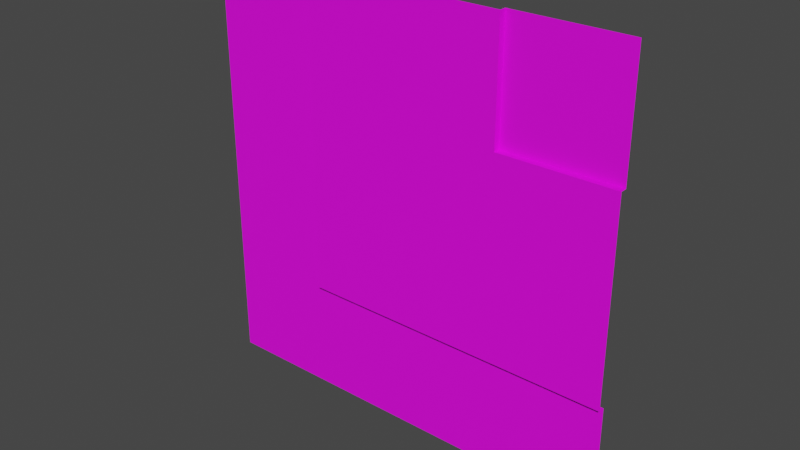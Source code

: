 # Source: turnTile.blend  (saved by Blender 3.4.6; exported with 4.5.12 LTS)
import bpy
from mathutils import Matrix  # noqa: F401  (used for matrix-valued properties, if any)

bpy.ops.wm.read_factory_settings(use_empty=True)
scene = bpy.context.scene
scene.name = 'Scene'

# ---- collections
col_collection = bpy.data.collections.new('Collection'); scene.collection.children.link(col_collection)

# ---- images (referenced by path relative to the original .blend; pixels are not part of the script)
import os
ASSET_DIR = os.environ.get("B2B_ASSET_DIR", "")  # directory of the original .blend (textures are referenced by path, not embedded)
HERE = os.path.dirname(os.path.abspath(__file__))  # packed textures are extracted next to this script under _unpacked/

def load_image(name, relpath, width, height, colorspace="sRGB"):
    """Load a texture the original file referenced (path relative to the .blend, or extracted next to this script)."""
    p = next((c for c in (os.path.join(HERE, relpath), os.path.join(ASSET_DIR, relpath)) if relpath and os.path.exists(c)), "")
    if p:
        img = bpy.data.images.load(p, check_existing=True)
        img.name = name
    else:  # same state as the original file: an image datablock whose file is absent (Cycles renders it pink)
        img = bpy.data.images.new(name, width, height)
        img.source = "FILE"
        img.filepath = "//" + (relpath or name)
    img.colorspace_settings.name = colorspace
    return img
img_turn_png = load_image('Turn.png', 'Materials/Turn.png', 1024, 1024, 'sRGB')

# ---- materials (node trees are filled in below, after node groups)
mat_material_001 = bpy.data.materials.new('Material.001')
mat_material_001.use_transparent_shadow = False

# ---- material node trees
mat_material_001.use_nodes = True; mat_material_001.node_tree.nodes.clear()
_N = mat_material_001.node_tree.nodes; _L = mat_material_001.node_tree.links
n0 = _N.new('ShaderNodeBsdfPrincipled'); n0.name = 'Principled BSDF'; n0.location = (10, 300)
n0.distribution = 'GGX'
n0.subsurface_method = 'RANDOM_WALK_SKIN'
n0.inputs[3].default_value = 1.45
n0.inputs[27].default_value = (0.0, 0.0, 0.0, 1.0)
n0.inputs[28].default_value = 1.0
n1 = _N.new('ShaderNodeOutputMaterial'); n1.name = 'Material Output'; n1.location = (300, 300)
n2 = _N.new('ShaderNodeTexImage'); n2.name = 'Image Texture'; n2.location = (-368, 223)
n2.image = img_turn_png
_L.new(n0.outputs[0], n1.inputs[0])
_L.new(n2.outputs[0], n0.inputs[0])
n1.is_active_output = True

# ---- world
world_world = bpy.data.worlds.new('World'); scene.world = world_world
world_world.use_nodes = True; world_world.node_tree.nodes.clear()
_N = world_world.node_tree.nodes; _L = world_world.node_tree.links
n0 = _N.new('ShaderNodeOutputWorld'); n0.name = 'World Output'; n0.location = (300, 300)
n1 = _N.new('ShaderNodeBackground'); n1.name = 'Background'; n1.location = (10, 300)
n1.inputs[0].default_value = (0.05088, 0.05088, 0.05088, 1.0)
_L.new(n1.outputs[0], n0.inputs[0])
n0.is_active_output = True
world_world.color = (0.05088, 0.05088, 0.05088)
world_world.use_sun_shadow = False
world_world.sun_shadow_jitter_overblur = 0.0

# ---- meshes
me_plane = bpy.data.meshes.new('Plane')
me_plane.from_pydata([(-1.0, 4.371e-08, 1.0), (1.0, 4.371e-08, 1.0), (-1.0, -4.371e-08, -1.0), (1.0, -4.371e-08, -1.0), (-1.0, -2.034e-08, -0.4652), (-1.0, 0.0, 0.0), (-1.0, 2.016e-08, 0.4612), (-0.4698, 4.371e-08, 1.0), (0.466, 4.371e-08, 1.0), (1.0, 2.016e-08, 0.4612), (1.0, -2.034e-08, -0.4652), (0.466, -4.371e-08, -1.0), (0.0, -4.371e-08, -1.0), (-0.4698, -4.371e-08, -1.0), (-0.4698, 2.016e-08, 0.4612), (-0.4698, 0.0, 0.0), (-0.4698, -2.034e-08, -0.4652), (0.0, -2.034e-08, -0.4652), (0.466, 2.016e-08, 0.4612), (0.466, -2.034e-08, -0.4652), (-0.4698, -0.03, 1.0), (0.0, -0.03, 1.0), (0.466, -0.03, 1.0), (1.0, -0.03, 0.4612), (1.0, -0.03, 1.311e-09), (1.0, -0.03, -0.4652), (-0.4698, -0.03, 0.4612), (-0.4698, -0.03, 1.311e-09), (-0.4698, -0.03, -0.4652), (0.0, -0.03, 0.4612), (0.0, -0.03, 1.311e-09), (0.0, -0.03, -0.4652), (0.466, -0.03, 0.4612), (0.466, -0.03, 1.311e-09), (0.466, -0.03, -0.4652)], [], [(19, 10, 3, 11), (4, 16, 13, 2), (16, 17, 12, 13), (17, 19, 11, 12), (0, 7, 14, 6), (6, 14, 15, 5), (5, 15, 16, 4), (10, 19, 34, 25), (8, 18, 32, 22), (15, 14, 26, 27), (8, 1, 9, 18), (14, 7, 20, 26), (18, 9, 23, 32), (20, 21, 29, 26), (26, 29, 30, 27), (27, 30, 31, 28), (21, 22, 32, 29), (29, 32, 33, 30), (30, 33, 34, 31), (32, 23, 24, 33), (33, 24, 25, 34), (19, 17, 31, 34), (16, 15, 27, 28), (17, 16, 28, 31)])
_uv = me_plane.uv_layers.new(name='UVMap')
_uv.uv.foreach_set('vector', [0.7317, 0.2679, 0.7317, 0.001894, 0.9981, 0.001894, 0.9981, 0.2679, 0.7317, 0.9981, 0.7317, 0.734, 0.9981, 0.734, 0.9981, 0.9981, 0.7317, 0.734, 0.7317, 0.5, 0.9981, 0.5, 0.9981, 0.734, 0.7317, 0.5, 0.7317, 0.2679, 0.9981, 0.2679, 0.9981, 0.5, 0.001894, 0.9981, 0.001894, 0.734, 0.2703, 0.734, 0.2703, 0.9981, 0.2703, 0.9981, 0.2703, 0.734, 0.5, 0.734, 0.5, 0.9981, 0.5, 0.9981, 0.5, 0.734, 0.7317, 0.734, 0.7317, 0.9981, 0.7317, 0.001894, 0.7317, 0.2679, 0.7317, 0.2679, 0.7317, 0.001894, 0.001894, 0.2679, 0.2703, 0.2679, 0.2703, 0.2679, 0.001894, 0.2679, 0.5, 0.734, 0.2703, 0.734, 0.2703, 0.734, 0.5, 0.734, 0.001894, 0.2679, 0.001894, 0.001894, 0.2703, 0.001894, 0.2703, 0.2679, 0.2703, 0.734, 0.001894, 0.734, 0.001894, 0.734, 0.2703, 0.734, 0.2703, 0.2679, 0.2703, 0.001894, 0.2703, 0.001894, 0.2703, 0.2679, 0.001894, 0.734, 0.001894, 0.5, 0.2703, 0.5, 0.2703, 0.734, 0.2703, 0.734, 0.2703, 0.5, 0.5, 0.5, 0.5, 0.734, 0.5, 0.734, 0.5, 0.5, 0.7317, 0.5, 0.7317, 0.734, 0.001894, 0.5, 0.001894, 0.2679, 0.2703, 0.2679, 0.2703, 0.5, 0.2703, 0.5, 0.2703, 0.2679, 0.5, 0.2679, 0.5, 0.5, 0.5, 0.5, 0.5, 0.2679, 0.7317, 0.2679, 0.7317, 0.5, 0.2703, 0.2679, 0.2703, 0.001894, 0.5, 0.001894, 0.5, 0.2679, 0.5, 0.2679, 0.5, 0.001894, 0.7317, 0.001894, 0.7317, 0.2679, 0.7317, 0.2679, 0.7317, 0.5, 0.7317, 0.5, 0.7317, 0.2679, 0.7317, 0.734, 0.5, 0.734, 0.5, 0.734, 0.7317, 0.734, 0.7317, 0.5, 0.7317, 0.734, 0.7317, 0.734, 0.7317, 0.5])
me_plane.materials.append(mat_material_001)
me_plane.update()

# ---- objects
ob_plane = bpy.data.objects.new('Plane', me_plane)

# ---- transforms, parenting, visibility, modifiers, constraints
ob_plane.location = (0.0, 0.0, 0.0)

# ---- collection membership
col_collection.objects.link(ob_plane)

# ---- scene / render settings (as saved in the file)
scene.frame_start = 1; scene.frame_end = 250; scene.frame_set(1)
scene.render.engine = 'BLENDER_EEVEE_NEXT'
scene.cycles.sampling_pattern = 'TABULATED_SOBOL'
scene.cycles.use_light_tree = False
scene.view_settings.view_transform = 'Filmic'
bpy.context.view_layer.update()

# ---- added for rendering (the .blend has no active camera and no usable light): camera, sun
cam_auto = bpy.data.cameras.new('AutoCamera')
cam_auto.lens = 50.0
cam_auto.sensor_width = 36.0
cam_auto.clip_end = 1000.0
ob_auto_camera = bpy.data.objects.new('AutoCamera', cam_auto)
scene.collection.objects.link(ob_auto_camera)
ob_auto_camera.location = (2.61708, -3.15549, 2.09366)
ob_auto_camera.rotation_euler = (1.09748, -7.21219e-08, 0.694738)
scene.camera = ob_auto_camera
light_auto_sun = bpy.data.lights.new('AutoSun', 'SUN')
light_auto_sun.energy = 3.0
light_auto_sun.angle = 0.0523599
ob_auto_sun = bpy.data.objects.new('AutoSun', light_auto_sun)
scene.collection.objects.link(ob_auto_sun)
ob_auto_sun.rotation_euler = (0.872665, 0.174533, 0.523599)
bpy.context.view_layer.update()
